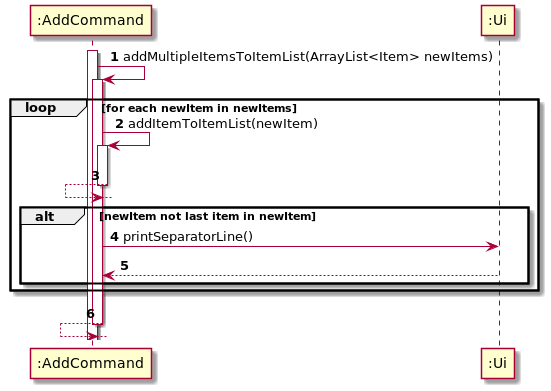

The diagram above was rendered by PlantUML. Its source (embedded in the PNG):
@startuml
'https://plantuml.com/sequence-diagram

autonumber
activate ":AddCommand"

":AddCommand"-> ":AddCommand": addMultipleItemsToItemList(ArrayList<Item> newItems)
activate ":AddCommand"

loop for each newItem in newItems

":AddCommand" -> ":AddCommand": addItemToItemList(newItem)
activate ":AddCommand"
":AddCommand" <-- ":AddCommand"
deactivate ":AddCommand"

alt newItem not last item in newItem

":AddCommand" -> ":Ui": printSeparatorLine()
":AddCommand" <-- ":Ui"

end

end

":AddCommand" <-- ":AddCommand"
deactivate ":AddCommand"


@enduml